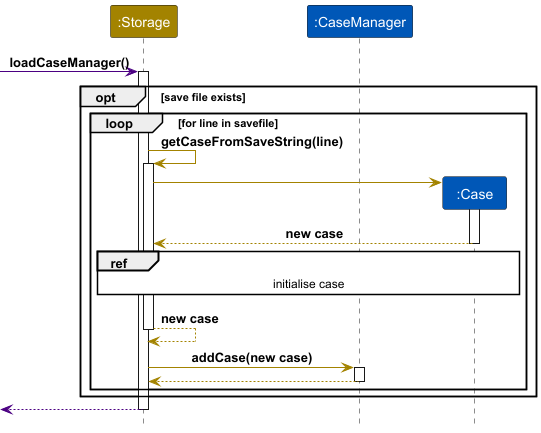

The diagram above was rendered by PlantUML. Its source (embedded in the PNG):
@startuml
!include ../style.puml

skinparam sequenceReferenceBackgroundColor #ffffff
autoactivate on
participant ":Storage" as S STORAGE_COLOR
participant ":CaseManager" as CM CASEFILE_COLOR
participant ":Case" as C CASEFILE_COLOR

-[MAIN_COLOR]> S : loadCaseManager()

opt save file exists
    loop for line in savefile
        S -[STORAGE_COLOR]> S : getCaseFromSaveString(line)
        create C
        S -[STORAGE_COLOR]> C
        return new case
        ref over S, C : initialise case
        return new case
        S -[STORAGE_COLOR]> CM : addCase(new case)
        return
    end loop
end opt

return
@enduml